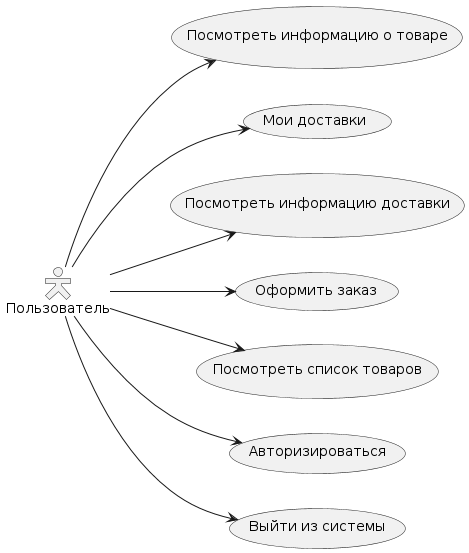

The diagram above was rendered by PlantUML. Its source (embedded in the PNG):
@startuml
skinparam actorStyle Hollow
left to right direction
"Пользователь" as User
User --> (Посмотреть информацию о товаре)
User --> (Мои доставки)
User --> (Посмотреть информацию доставки)
User --> (Оформить заказ)
User --> (Посмотреть список товаров)
User --> (Авторизироваться)
User --> (Выйти из системы)
@enduml